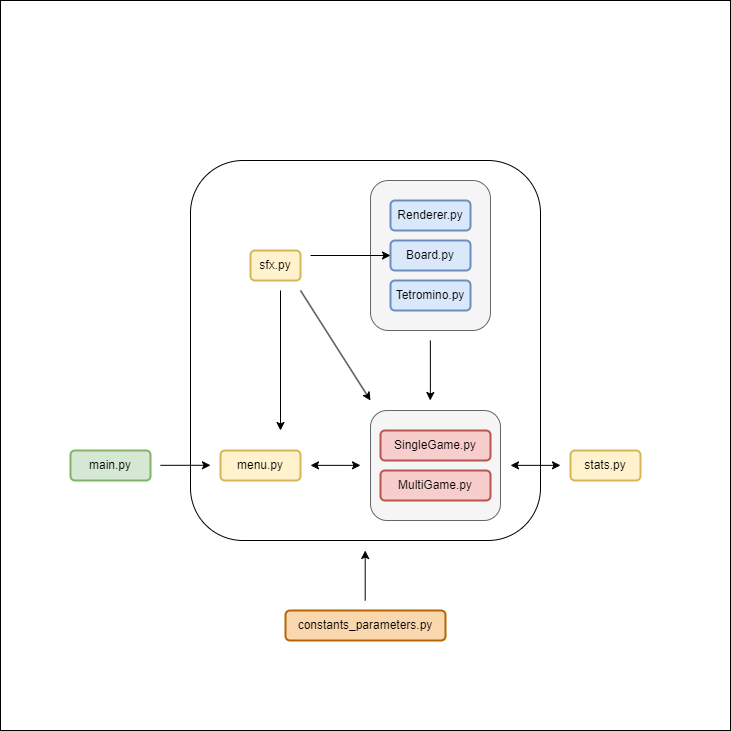

The diagram above was exported from draw.io. Its source (the exported page's mxGraphModel, read from the mxfile embedded in the PNG):
<mxGraphModel dx="1709" dy="886" grid="1" gridSize="10" guides="1" tooltips="1" connect="1" arrows="1" fold="1" page="1" pageScale="1" pageWidth="827" pageHeight="1169" math="0" shadow="0">
  <root>
    <mxCell id="0" />
    <mxCell id="1" parent="0" />
    <mxCell id="KSk2EL9Q8FNQo5pHH-Iy-46" value="" style="whiteSpace=wrap;html=1;aspect=fixed;" vertex="1" parent="1">
      <mxGeometry width="730" height="730" as="geometry" />
    </mxCell>
    <mxCell id="KSk2EL9Q8FNQo5pHH-Iy-44" value="" style="rounded=1;whiteSpace=wrap;html=1;" vertex="1" parent="1">
      <mxGeometry x="190" y="160" width="350" height="380" as="geometry" />
    </mxCell>
    <mxCell id="KSk2EL9Q8FNQo5pHH-Iy-32" style="edgeStyle=orthogonalEdgeStyle;rounded=0;orthogonalLoop=1;jettySize=auto;html=1;exitX=0.5;exitY=1;exitDx=0;exitDy=0;" edge="1" parent="1">
      <mxGeometry relative="1" as="geometry">
        <mxPoint x="429.7171428571429" y="400" as="targetPoint" />
        <mxPoint x="429.86" y="340" as="sourcePoint" />
        <Array as="points">
          <mxPoint x="429.86" y="390" />
          <mxPoint x="429.86" y="390" />
        </Array>
      </mxGeometry>
    </mxCell>
    <mxCell id="KSk2EL9Q8FNQo5pHH-Iy-25" value="" style="rounded=1;whiteSpace=wrap;html=1;fillColor=#f5f5f5;strokeColor=#666666;fontColor=#333333;" vertex="1" parent="1">
      <mxGeometry x="370" y="180" width="120" height="150" as="geometry" />
    </mxCell>
    <mxCell id="KSk2EL9Q8FNQo5pHH-Iy-12" value="" style="rounded=1;whiteSpace=wrap;html=1;fillColor=#f5f5f5;fontColor=#333333;strokeColor=#666666;" vertex="1" parent="1">
      <mxGeometry x="370" y="410" width="130" height="110" as="geometry" />
    </mxCell>
    <mxCell id="KSk2EL9Q8FNQo5pHH-Iy-8" style="edgeStyle=orthogonalEdgeStyle;rounded=0;orthogonalLoop=1;jettySize=auto;html=1;exitX=1;exitY=0.5;exitDx=0;exitDy=0;" edge="1" parent="1">
      <mxGeometry relative="1" as="geometry">
        <mxPoint x="210" y="464.77444444444444" as="targetPoint" />
        <mxPoint x="160" y="464.8300000000001" as="sourcePoint" />
      </mxGeometry>
    </mxCell>
    <mxCell id="KSk2EL9Q8FNQo5pHH-Iy-1" value="main.py" style="rounded=1;whiteSpace=wrap;html=1;fillColor=#d5e8d4;strokeColor=#82b366;gradientColor=none;strokeWidth=2;perimeterSpacing=0;shadow=0;glass=0;" vertex="1" parent="1">
      <mxGeometry x="70" y="450" width="80" height="30" as="geometry" />
    </mxCell>
    <mxCell id="KSk2EL9Q8FNQo5pHH-Iy-7" value="menu.py" style="rounded=1;whiteSpace=wrap;html=1;fillColor=#fff2cc;strokeColor=#d6b656;strokeWidth=2;perimeterSpacing=0;shadow=0;glass=0;" vertex="1" parent="1">
      <mxGeometry x="220" y="450" width="80" height="30" as="geometry" />
    </mxCell>
    <mxCell id="KSk2EL9Q8FNQo5pHH-Iy-10" value="SingleGame.py" style="rounded=1;whiteSpace=wrap;html=1;fillColor=#f8cecc;strokeColor=#b85450;strokeWidth=2;perimeterSpacing=0;shadow=0;glass=0;" vertex="1" parent="1">
      <mxGeometry x="380" y="430" width="110" height="30" as="geometry" />
    </mxCell>
    <mxCell id="KSk2EL9Q8FNQo5pHH-Iy-11" value="MultiGame.py" style="rounded=1;whiteSpace=wrap;html=1;fillColor=#f8cecc;strokeColor=#b85450;strokeWidth=2;perimeterSpacing=0;shadow=0;glass=0;" vertex="1" parent="1">
      <mxGeometry x="380" y="470" width="110" height="30" as="geometry" />
    </mxCell>
    <mxCell id="KSk2EL9Q8FNQo5pHH-Iy-13" value="constants_parameters.py" style="rounded=1;whiteSpace=wrap;html=1;strokeWidth=2;perimeterSpacing=0;shadow=0;glass=0;fillColor=#fad7ac;strokeColor=#b46504;" vertex="1" parent="1">
      <mxGeometry x="285" y="610" width="160" height="30" as="geometry" />
    </mxCell>
    <mxCell id="KSk2EL9Q8FNQo5pHH-Iy-15" value="Renderer.py" style="rounded=1;whiteSpace=wrap;html=1;fillColor=#dae8fc;strokeColor=#6c8ebf;strokeWidth=2;perimeterSpacing=0;shadow=0;glass=0;" vertex="1" parent="1">
      <mxGeometry x="390" y="200" width="80" height="30" as="geometry" />
    </mxCell>
    <mxCell id="KSk2EL9Q8FNQo5pHH-Iy-16" value="sfx.py" style="rounded=1;whiteSpace=wrap;html=1;fillColor=#fff2cc;strokeColor=#d6b656;strokeWidth=2;perimeterSpacing=0;shadow=0;glass=0;" vertex="1" parent="1">
      <mxGeometry x="250" y="250" width="50" height="30" as="geometry" />
    </mxCell>
    <mxCell id="KSk2EL9Q8FNQo5pHH-Iy-17" value="stats.py" style="rounded=1;whiteSpace=wrap;html=1;fillColor=#fff2cc;strokeColor=#d6b656;strokeWidth=2;perimeterSpacing=0;shadow=0;glass=0;" vertex="1" parent="1">
      <mxGeometry x="570" y="450" width="70" height="30" as="geometry" />
    </mxCell>
    <mxCell id="KSk2EL9Q8FNQo5pHH-Iy-18" value="Tetromino.py" style="rounded=1;whiteSpace=wrap;html=1;fillColor=#dae8fc;strokeColor=#6c8ebf;strokeWidth=2;perimeterSpacing=0;shadow=0;glass=0;" vertex="1" parent="1">
      <mxGeometry x="390" y="280" width="80" height="30" as="geometry" />
    </mxCell>
    <mxCell id="KSk2EL9Q8FNQo5pHH-Iy-23" value="" style="endArrow=classic;startArrow=classic;html=1;rounded=0;" edge="1" parent="1">
      <mxGeometry width="50" height="50" relative="1" as="geometry">
        <mxPoint x="310" y="464.86" as="sourcePoint" />
        <mxPoint x="360" y="464.86" as="targetPoint" />
      </mxGeometry>
    </mxCell>
    <mxCell id="KSk2EL9Q8FNQo5pHH-Iy-24" value="" style="endArrow=classic;startArrow=classic;html=1;rounded=0;" edge="1" parent="1">
      <mxGeometry width="50" height="50" relative="1" as="geometry">
        <mxPoint x="510" y="464.86" as="sourcePoint" />
        <mxPoint x="560" y="464.86" as="targetPoint" />
      </mxGeometry>
    </mxCell>
    <mxCell id="KSk2EL9Q8FNQo5pHH-Iy-31" value="Board.py" style="rounded=1;whiteSpace=wrap;html=1;fillColor=#dae8fc;strokeColor=#6c8ebf;strokeWidth=2;perimeterSpacing=0;shadow=0;glass=0;" vertex="1" parent="1">
      <mxGeometry x="390" y="240" width="80" height="30" as="geometry" />
    </mxCell>
    <mxCell id="KSk2EL9Q8FNQo5pHH-Iy-41" value="" style="endArrow=classic;html=1;rounded=0;" edge="1" parent="1">
      <mxGeometry width="50" height="50" relative="1" as="geometry">
        <mxPoint x="300" y="290" as="sourcePoint" />
        <mxPoint x="370" y="400" as="targetPoint" />
      </mxGeometry>
    </mxCell>
    <mxCell id="KSk2EL9Q8FNQo5pHH-Iy-42" value="" style="endArrow=classic;html=1;rounded=0;entryX=0;entryY=0.5;entryDx=0;entryDy=0;" edge="1" parent="1" target="KSk2EL9Q8FNQo5pHH-Iy-31">
      <mxGeometry width="50" height="50" relative="1" as="geometry">
        <mxPoint x="310" y="255" as="sourcePoint" />
        <mxPoint x="330" y="210" as="targetPoint" />
      </mxGeometry>
    </mxCell>
    <mxCell id="KSk2EL9Q8FNQo5pHH-Iy-43" value="" style="endArrow=classic;html=1;rounded=0;" edge="1" parent="1">
      <mxGeometry width="50" height="50" relative="1" as="geometry">
        <mxPoint x="280" y="290" as="sourcePoint" />
        <mxPoint x="280" y="430" as="targetPoint" />
      </mxGeometry>
    </mxCell>
    <mxCell id="KSk2EL9Q8FNQo5pHH-Iy-45" value="" style="endArrow=classic;html=1;rounded=0;" edge="1" parent="1">
      <mxGeometry width="50" height="50" relative="1" as="geometry">
        <mxPoint x="364.71" y="600" as="sourcePoint" />
        <mxPoint x="364.71" y="550" as="targetPoint" />
      </mxGeometry>
    </mxCell>
  </root>
</mxGraphModel>